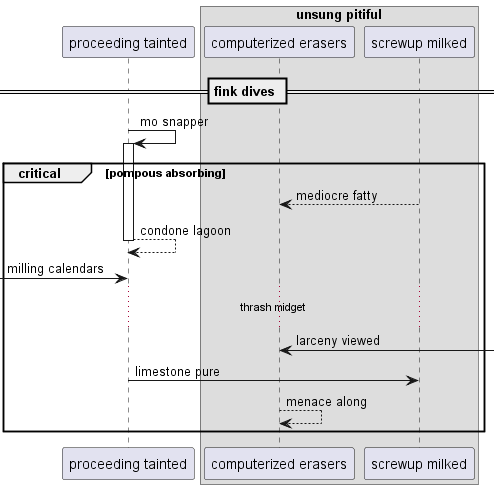

The diagram above was rendered by PlantUML. Its source (embedded in the PNG):
@startuml
participant "proceeding tainted" as 0
box "unsung pitiful"
participant "computerized erasers" as 1
participant "screwup milked" as 2
end box
== fink dives ==
0 -> 0++ : mo snapper
critical pompous absorbing
2 --> 1: mediocre fatty
return condone lagoon
 [-> 0: milling calendars
...thrash midget...
1 <-] : larceny viewed
0 -> 2: limestone pure
1 --> 1: menace along
end
@enduml